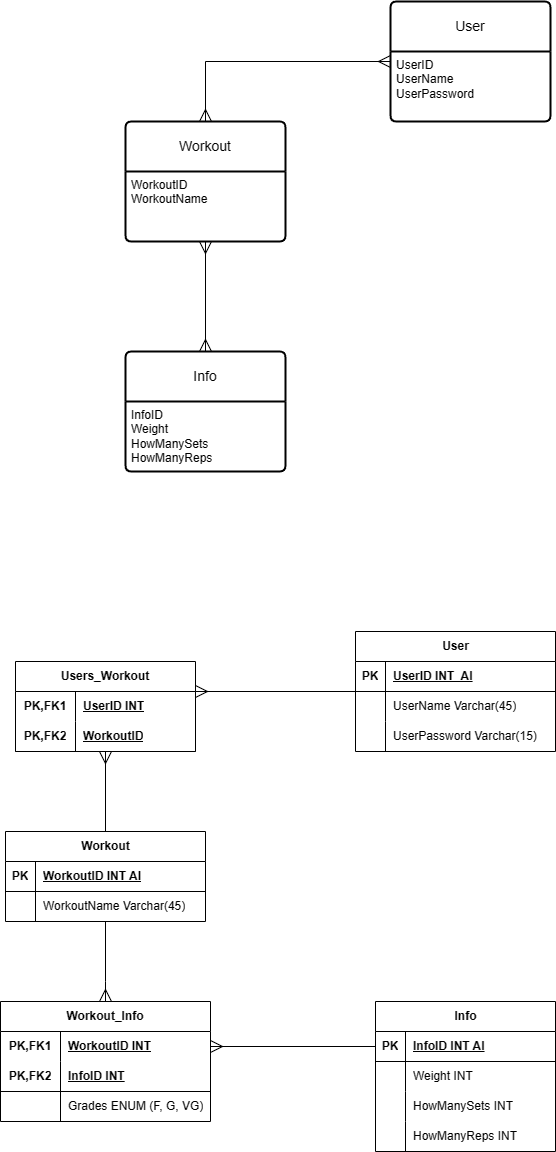

The diagram above was exported from draw.io. Its source (the exported page's mxGraphModel, read from the mxfile embedded in the PNG):
<mxGraphModel dx="2236" dy="905" grid="1" gridSize="10" guides="1" tooltips="1" connect="1" arrows="1" fold="1" page="1" pageScale="1" pageWidth="850" pageHeight="1100" math="0" shadow="0" extFonts="Permanent Marker^https://fonts.googleapis.com/css?family=Permanent+Marker">
  <root>
    <mxCell id="0" />
    <mxCell id="1" parent="0" />
    <mxCell id="N5NOrQ7co1GH7Zp3xuA3-2" value="User" style="swimlane;childLayout=stackLayout;horizontal=1;startSize=50;horizontalStack=0;rounded=1;fontSize=14;fontStyle=0;strokeWidth=2;resizeParent=0;resizeLast=1;shadow=0;dashed=0;align=center;arcSize=4;whiteSpace=wrap;html=1;" vertex="1" parent="1">
      <mxGeometry x="345" y="410" width="160" height="120" as="geometry" />
    </mxCell>
    <mxCell id="N5NOrQ7co1GH7Zp3xuA3-3" value="UserID&lt;br&gt;UserName&amp;nbsp;&lt;br&gt;UserPassword&lt;br&gt;" style="align=left;strokeColor=none;fillColor=none;spacingLeft=4;fontSize=12;verticalAlign=top;resizable=0;rotatable=0;part=1;html=1;" vertex="1" parent="N5NOrQ7co1GH7Zp3xuA3-2">
      <mxGeometry y="50" width="160" height="70" as="geometry" />
    </mxCell>
    <mxCell id="N5NOrQ7co1GH7Zp3xuA3-10" style="edgeStyle=orthogonalEdgeStyle;rounded=0;orthogonalLoop=1;jettySize=auto;html=1;exitX=0.5;exitY=0;exitDx=0;exitDy=0;endArrow=ERmany;endFill=0;startArrow=ERmany;startFill=0;endSize=10;startSize=10;" edge="1" parent="1" source="N5NOrQ7co1GH7Zp3xuA3-5" target="N5NOrQ7co1GH7Zp3xuA3-2">
      <mxGeometry relative="1" as="geometry" />
    </mxCell>
    <mxCell id="N5NOrQ7co1GH7Zp3xuA3-5" value="Workout" style="swimlane;childLayout=stackLayout;horizontal=1;startSize=50;horizontalStack=0;rounded=1;fontSize=14;fontStyle=0;strokeWidth=2;resizeParent=0;resizeLast=1;shadow=0;dashed=0;align=center;arcSize=4;whiteSpace=wrap;html=1;" vertex="1" parent="1">
      <mxGeometry x="80" y="530" width="160" height="120" as="geometry" />
    </mxCell>
    <mxCell id="N5NOrQ7co1GH7Zp3xuA3-6" value="WorkoutID&lt;br&gt;WorkoutName" style="align=left;strokeColor=none;fillColor=none;spacingLeft=4;fontSize=12;verticalAlign=top;resizable=0;rotatable=0;part=1;html=1;" vertex="1" parent="N5NOrQ7co1GH7Zp3xuA3-5">
      <mxGeometry y="50" width="160" height="70" as="geometry" />
    </mxCell>
    <mxCell id="N5NOrQ7co1GH7Zp3xuA3-7" value="Info" style="swimlane;childLayout=stackLayout;horizontal=1;startSize=50;horizontalStack=0;rounded=1;fontSize=14;fontStyle=0;strokeWidth=2;resizeParent=0;resizeLast=1;shadow=0;dashed=0;align=center;arcSize=4;whiteSpace=wrap;html=1;" vertex="1" parent="1">
      <mxGeometry x="80" y="760" width="160" height="120" as="geometry" />
    </mxCell>
    <mxCell id="N5NOrQ7co1GH7Zp3xuA3-8" value="InfoID&lt;br&gt;Weight&lt;br&gt;HowManySets&lt;br&gt;HowManyReps" style="align=left;strokeColor=none;fillColor=none;spacingLeft=4;fontSize=12;verticalAlign=top;resizable=0;rotatable=0;part=1;html=1;" vertex="1" parent="N5NOrQ7co1GH7Zp3xuA3-7">
      <mxGeometry y="50" width="160" height="70" as="geometry" />
    </mxCell>
    <mxCell id="N5NOrQ7co1GH7Zp3xuA3-9" style="edgeStyle=orthogonalEdgeStyle;rounded=0;orthogonalLoop=1;jettySize=auto;html=1;exitX=0.5;exitY=1;exitDx=0;exitDy=0;entryX=0.5;entryY=0;entryDx=0;entryDy=0;endArrow=ERmany;endFill=0;startArrow=ERmany;startFill=0;endSize=10;startSize=10;" edge="1" parent="1" source="N5NOrQ7co1GH7Zp3xuA3-6" target="N5NOrQ7co1GH7Zp3xuA3-7">
      <mxGeometry relative="1" as="geometry" />
    </mxCell>
    <mxCell id="N5NOrQ7co1GH7Zp3xuA3-11" value="User" style="shape=table;startSize=30;container=1;collapsible=1;childLayout=tableLayout;fixedRows=1;rowLines=0;fontStyle=1;align=center;resizeLast=1;html=1;" vertex="1" parent="1">
      <mxGeometry x="310" y="1040" width="200" height="120.00000000000045" as="geometry" />
    </mxCell>
    <mxCell id="N5NOrQ7co1GH7Zp3xuA3-12" value="" style="shape=tableRow;horizontal=0;startSize=0;swimlaneHead=0;swimlaneBody=0;fillColor=none;collapsible=0;dropTarget=0;points=[[0,0.5],[1,0.5]];portConstraint=eastwest;top=0;left=0;right=0;bottom=1;" vertex="1" parent="N5NOrQ7co1GH7Zp3xuA3-11">
      <mxGeometry y="30" width="200" height="30" as="geometry" />
    </mxCell>
    <mxCell id="N5NOrQ7co1GH7Zp3xuA3-13" value="PK" style="shape=partialRectangle;connectable=0;fillColor=none;top=0;left=0;bottom=0;right=0;fontStyle=1;overflow=hidden;whiteSpace=wrap;html=1;" vertex="1" parent="N5NOrQ7co1GH7Zp3xuA3-12">
      <mxGeometry width="30" height="30" as="geometry">
        <mxRectangle width="30" height="30" as="alternateBounds" />
      </mxGeometry>
    </mxCell>
    <mxCell id="N5NOrQ7co1GH7Zp3xuA3-14" value="UserID INT&amp;nbsp; AI" style="shape=partialRectangle;connectable=0;fillColor=none;top=0;left=0;bottom=0;right=0;align=left;spacingLeft=6;fontStyle=5;overflow=hidden;whiteSpace=wrap;html=1;" vertex="1" parent="N5NOrQ7co1GH7Zp3xuA3-12">
      <mxGeometry x="30" width="170" height="30" as="geometry">
        <mxRectangle width="170" height="30" as="alternateBounds" />
      </mxGeometry>
    </mxCell>
    <mxCell id="N5NOrQ7co1GH7Zp3xuA3-15" value="" style="shape=tableRow;horizontal=0;startSize=0;swimlaneHead=0;swimlaneBody=0;fillColor=none;collapsible=0;dropTarget=0;points=[[0,0.5],[1,0.5]];portConstraint=eastwest;top=0;left=0;right=0;bottom=0;" vertex="1" parent="N5NOrQ7co1GH7Zp3xuA3-11">
      <mxGeometry y="60" width="200" height="30" as="geometry" />
    </mxCell>
    <mxCell id="N5NOrQ7co1GH7Zp3xuA3-16" value="" style="shape=partialRectangle;connectable=0;fillColor=none;top=0;left=0;bottom=0;right=0;editable=1;overflow=hidden;whiteSpace=wrap;html=1;" vertex="1" parent="N5NOrQ7co1GH7Zp3xuA3-15">
      <mxGeometry width="30" height="30" as="geometry">
        <mxRectangle width="30" height="30" as="alternateBounds" />
      </mxGeometry>
    </mxCell>
    <mxCell id="N5NOrQ7co1GH7Zp3xuA3-17" value="UserName Varchar(45)" style="shape=partialRectangle;connectable=0;fillColor=none;top=0;left=0;bottom=0;right=0;align=left;spacingLeft=6;overflow=hidden;whiteSpace=wrap;html=1;" vertex="1" parent="N5NOrQ7co1GH7Zp3xuA3-15">
      <mxGeometry x="30" width="170" height="30" as="geometry">
        <mxRectangle width="170" height="30" as="alternateBounds" />
      </mxGeometry>
    </mxCell>
    <mxCell id="N5NOrQ7co1GH7Zp3xuA3-18" value="" style="shape=tableRow;horizontal=0;startSize=0;swimlaneHead=0;swimlaneBody=0;fillColor=none;collapsible=0;dropTarget=0;points=[[0,0.5],[1,0.5]];portConstraint=eastwest;top=0;left=0;right=0;bottom=0;" vertex="1" parent="N5NOrQ7co1GH7Zp3xuA3-11">
      <mxGeometry y="90" width="200" height="30" as="geometry" />
    </mxCell>
    <mxCell id="N5NOrQ7co1GH7Zp3xuA3-19" value="" style="shape=partialRectangle;connectable=0;fillColor=none;top=0;left=0;bottom=0;right=0;editable=1;overflow=hidden;whiteSpace=wrap;html=1;" vertex="1" parent="N5NOrQ7co1GH7Zp3xuA3-18">
      <mxGeometry width="30" height="30" as="geometry">
        <mxRectangle width="30" height="30" as="alternateBounds" />
      </mxGeometry>
    </mxCell>
    <mxCell id="N5NOrQ7co1GH7Zp3xuA3-20" value="UserPassword Varchar(15)" style="shape=partialRectangle;connectable=0;fillColor=none;top=0;left=0;bottom=0;right=0;align=left;spacingLeft=6;overflow=hidden;whiteSpace=wrap;html=1;" vertex="1" parent="N5NOrQ7co1GH7Zp3xuA3-18">
      <mxGeometry x="30" width="170" height="30" as="geometry">
        <mxRectangle width="170" height="30" as="alternateBounds" />
      </mxGeometry>
    </mxCell>
    <mxCell id="N5NOrQ7co1GH7Zp3xuA3-56" style="edgeStyle=orthogonalEdgeStyle;rounded=0;orthogonalLoop=1;jettySize=auto;html=1;exitX=0.5;exitY=0;exitDx=0;exitDy=0;endArrow=ERmany;endFill=0;endSize=10;" edge="1" parent="1" source="N5NOrQ7co1GH7Zp3xuA3-33" target="N5NOrQ7co1GH7Zp3xuA3-43">
      <mxGeometry relative="1" as="geometry" />
    </mxCell>
    <mxCell id="N5NOrQ7co1GH7Zp3xuA3-33" value="Workout" style="shape=table;startSize=30;container=1;collapsible=1;childLayout=tableLayout;fixedRows=1;rowLines=0;fontStyle=1;align=center;resizeLast=1;html=1;" vertex="1" parent="1">
      <mxGeometry x="-40" y="1240" width="200" height="90.00000000000068" as="geometry" />
    </mxCell>
    <mxCell id="N5NOrQ7co1GH7Zp3xuA3-34" value="" style="shape=tableRow;horizontal=0;startSize=0;swimlaneHead=0;swimlaneBody=0;fillColor=none;collapsible=0;dropTarget=0;points=[[0,0.5],[1,0.5]];portConstraint=eastwest;top=0;left=0;right=0;bottom=1;" vertex="1" parent="N5NOrQ7co1GH7Zp3xuA3-33">
      <mxGeometry y="30" width="200" height="30" as="geometry" />
    </mxCell>
    <mxCell id="N5NOrQ7co1GH7Zp3xuA3-35" value="PK" style="shape=partialRectangle;connectable=0;fillColor=none;top=0;left=0;bottom=0;right=0;fontStyle=1;overflow=hidden;whiteSpace=wrap;html=1;" vertex="1" parent="N5NOrQ7co1GH7Zp3xuA3-34">
      <mxGeometry width="30" height="30" as="geometry">
        <mxRectangle width="30" height="30" as="alternateBounds" />
      </mxGeometry>
    </mxCell>
    <mxCell id="N5NOrQ7co1GH7Zp3xuA3-36" value="WorkoutID INT AI" style="shape=partialRectangle;connectable=0;fillColor=none;top=0;left=0;bottom=0;right=0;align=left;spacingLeft=6;fontStyle=5;overflow=hidden;whiteSpace=wrap;html=1;" vertex="1" parent="N5NOrQ7co1GH7Zp3xuA3-34">
      <mxGeometry x="30" width="170" height="30" as="geometry">
        <mxRectangle width="170" height="30" as="alternateBounds" />
      </mxGeometry>
    </mxCell>
    <mxCell id="N5NOrQ7co1GH7Zp3xuA3-37" value="" style="shape=tableRow;horizontal=0;startSize=0;swimlaneHead=0;swimlaneBody=0;fillColor=none;collapsible=0;dropTarget=0;points=[[0,0.5],[1,0.5]];portConstraint=eastwest;top=0;left=0;right=0;bottom=0;" vertex="1" parent="N5NOrQ7co1GH7Zp3xuA3-33">
      <mxGeometry y="60" width="200" height="30" as="geometry" />
    </mxCell>
    <mxCell id="N5NOrQ7co1GH7Zp3xuA3-38" value="" style="shape=partialRectangle;connectable=0;fillColor=none;top=0;left=0;bottom=0;right=0;editable=1;overflow=hidden;whiteSpace=wrap;html=1;" vertex="1" parent="N5NOrQ7co1GH7Zp3xuA3-37">
      <mxGeometry width="30" height="30" as="geometry">
        <mxRectangle width="30" height="30" as="alternateBounds" />
      </mxGeometry>
    </mxCell>
    <mxCell id="N5NOrQ7co1GH7Zp3xuA3-39" value="WorkoutName Varchar(45)" style="shape=partialRectangle;connectable=0;fillColor=none;top=0;left=0;bottom=0;right=0;align=left;spacingLeft=6;overflow=hidden;whiteSpace=wrap;html=1;" vertex="1" parent="N5NOrQ7co1GH7Zp3xuA3-37">
      <mxGeometry x="30" width="170" height="30" as="geometry">
        <mxRectangle width="170" height="30" as="alternateBounds" />
      </mxGeometry>
    </mxCell>
    <mxCell id="N5NOrQ7co1GH7Zp3xuA3-43" value="Users_Workout" style="shape=table;startSize=30;container=1;collapsible=1;childLayout=tableLayout;fixedRows=1;rowLines=0;fontStyle=1;align=center;resizeLast=1;html=1;whiteSpace=wrap;" vertex="1" parent="1">
      <mxGeometry x="-30" y="1070" width="180" height="90" as="geometry" />
    </mxCell>
    <mxCell id="N5NOrQ7co1GH7Zp3xuA3-44" value="" style="shape=tableRow;horizontal=0;startSize=0;swimlaneHead=0;swimlaneBody=0;fillColor=none;collapsible=0;dropTarget=0;points=[[0,0.5],[1,0.5]];portConstraint=eastwest;top=0;left=0;right=0;bottom=0;html=1;" vertex="1" parent="N5NOrQ7co1GH7Zp3xuA3-43">
      <mxGeometry y="30" width="180" height="30" as="geometry" />
    </mxCell>
    <mxCell id="N5NOrQ7co1GH7Zp3xuA3-45" value="PK,FK1" style="shape=partialRectangle;connectable=0;fillColor=none;top=0;left=0;bottom=0;right=0;fontStyle=1;overflow=hidden;html=1;whiteSpace=wrap;" vertex="1" parent="N5NOrQ7co1GH7Zp3xuA3-44">
      <mxGeometry width="60" height="30" as="geometry">
        <mxRectangle width="60" height="30" as="alternateBounds" />
      </mxGeometry>
    </mxCell>
    <mxCell id="N5NOrQ7co1GH7Zp3xuA3-46" value="UserID INT" style="shape=partialRectangle;connectable=0;fillColor=none;top=0;left=0;bottom=0;right=0;align=left;spacingLeft=6;fontStyle=5;overflow=hidden;html=1;whiteSpace=wrap;" vertex="1" parent="N5NOrQ7co1GH7Zp3xuA3-44">
      <mxGeometry x="60" width="120" height="30" as="geometry">
        <mxRectangle width="120" height="30" as="alternateBounds" />
      </mxGeometry>
    </mxCell>
    <mxCell id="N5NOrQ7co1GH7Zp3xuA3-47" value="" style="shape=tableRow;horizontal=0;startSize=0;swimlaneHead=0;swimlaneBody=0;fillColor=none;collapsible=0;dropTarget=0;points=[[0,0.5],[1,0.5]];portConstraint=eastwest;top=0;left=0;right=0;bottom=1;html=1;" vertex="1" parent="N5NOrQ7co1GH7Zp3xuA3-43">
      <mxGeometry y="60" width="180" height="30" as="geometry" />
    </mxCell>
    <mxCell id="N5NOrQ7co1GH7Zp3xuA3-48" value="PK,FK2" style="shape=partialRectangle;connectable=0;fillColor=none;top=0;left=0;bottom=0;right=0;fontStyle=1;overflow=hidden;html=1;whiteSpace=wrap;" vertex="1" parent="N5NOrQ7co1GH7Zp3xuA3-47">
      <mxGeometry width="60" height="30" as="geometry">
        <mxRectangle width="60" height="30" as="alternateBounds" />
      </mxGeometry>
    </mxCell>
    <mxCell id="N5NOrQ7co1GH7Zp3xuA3-49" value="WorkoutID" style="shape=partialRectangle;connectable=0;fillColor=none;top=0;left=0;bottom=0;right=0;align=left;spacingLeft=6;fontStyle=5;overflow=hidden;html=1;whiteSpace=wrap;" vertex="1" parent="N5NOrQ7co1GH7Zp3xuA3-47">
      <mxGeometry x="60" width="120" height="30" as="geometry">
        <mxRectangle width="120" height="30" as="alternateBounds" />
      </mxGeometry>
    </mxCell>
    <mxCell id="N5NOrQ7co1GH7Zp3xuA3-59" style="edgeStyle=orthogonalEdgeStyle;rounded=0;orthogonalLoop=1;jettySize=auto;html=1;exitX=0;exitY=0.5;exitDx=0;exitDy=0;endArrow=ERmany;endFill=0;endSize=10;" edge="1" parent="1" source="N5NOrQ7co1GH7Zp3xuA3-12" target="N5NOrQ7co1GH7Zp3xuA3-43">
      <mxGeometry relative="1" as="geometry">
        <Array as="points">
          <mxPoint x="310" y="1100" />
        </Array>
      </mxGeometry>
    </mxCell>
    <mxCell id="N5NOrQ7co1GH7Zp3xuA3-110" style="edgeStyle=orthogonalEdgeStyle;rounded=0;orthogonalLoop=1;jettySize=auto;html=1;exitX=0;exitY=0.25;exitDx=0;exitDy=0;endSize=10;endArrow=ERmany;endFill=0;" edge="1" parent="1" source="N5NOrQ7co1GH7Zp3xuA3-74" target="N5NOrQ7co1GH7Zp3xuA3-95">
      <mxGeometry relative="1" as="geometry">
        <Array as="points">
          <mxPoint x="330" y="1455" />
        </Array>
      </mxGeometry>
    </mxCell>
    <mxCell id="N5NOrQ7co1GH7Zp3xuA3-74" value="Info" style="shape=table;startSize=30;container=1;collapsible=1;childLayout=tableLayout;fixedRows=1;rowLines=0;fontStyle=1;align=center;resizeLast=1;html=1;" vertex="1" parent="1">
      <mxGeometry x="330" y="1410" width="180" height="150" as="geometry" />
    </mxCell>
    <mxCell id="N5NOrQ7co1GH7Zp3xuA3-75" value="" style="shape=tableRow;horizontal=0;startSize=0;swimlaneHead=0;swimlaneBody=0;fillColor=none;collapsible=0;dropTarget=0;points=[[0,0.5],[1,0.5]];portConstraint=eastwest;top=0;left=0;right=0;bottom=1;" vertex="1" parent="N5NOrQ7co1GH7Zp3xuA3-74">
      <mxGeometry y="30" width="180" height="30" as="geometry" />
    </mxCell>
    <mxCell id="N5NOrQ7co1GH7Zp3xuA3-76" value="PK" style="shape=partialRectangle;connectable=0;fillColor=none;top=0;left=0;bottom=0;right=0;fontStyle=1;overflow=hidden;whiteSpace=wrap;html=1;" vertex="1" parent="N5NOrQ7co1GH7Zp3xuA3-75">
      <mxGeometry width="30" height="30" as="geometry">
        <mxRectangle width="30" height="30" as="alternateBounds" />
      </mxGeometry>
    </mxCell>
    <mxCell id="N5NOrQ7co1GH7Zp3xuA3-77" value="InfoID INT AI" style="shape=partialRectangle;connectable=0;fillColor=none;top=0;left=0;bottom=0;right=0;align=left;spacingLeft=6;fontStyle=5;overflow=hidden;whiteSpace=wrap;html=1;" vertex="1" parent="N5NOrQ7co1GH7Zp3xuA3-75">
      <mxGeometry x="30" width="150" height="30" as="geometry">
        <mxRectangle width="150" height="30" as="alternateBounds" />
      </mxGeometry>
    </mxCell>
    <mxCell id="N5NOrQ7co1GH7Zp3xuA3-78" value="" style="shape=tableRow;horizontal=0;startSize=0;swimlaneHead=0;swimlaneBody=0;fillColor=none;collapsible=0;dropTarget=0;points=[[0,0.5],[1,0.5]];portConstraint=eastwest;top=0;left=0;right=0;bottom=0;" vertex="1" parent="N5NOrQ7co1GH7Zp3xuA3-74">
      <mxGeometry y="60" width="180" height="30" as="geometry" />
    </mxCell>
    <mxCell id="N5NOrQ7co1GH7Zp3xuA3-79" value="" style="shape=partialRectangle;connectable=0;fillColor=none;top=0;left=0;bottom=0;right=0;editable=1;overflow=hidden;whiteSpace=wrap;html=1;" vertex="1" parent="N5NOrQ7co1GH7Zp3xuA3-78">
      <mxGeometry width="30" height="30" as="geometry">
        <mxRectangle width="30" height="30" as="alternateBounds" />
      </mxGeometry>
    </mxCell>
    <mxCell id="N5NOrQ7co1GH7Zp3xuA3-80" value="Weight INT" style="shape=partialRectangle;connectable=0;fillColor=none;top=0;left=0;bottom=0;right=0;align=left;spacingLeft=6;overflow=hidden;whiteSpace=wrap;html=1;" vertex="1" parent="N5NOrQ7co1GH7Zp3xuA3-78">
      <mxGeometry x="30" width="150" height="30" as="geometry">
        <mxRectangle width="150" height="30" as="alternateBounds" />
      </mxGeometry>
    </mxCell>
    <mxCell id="N5NOrQ7co1GH7Zp3xuA3-81" value="" style="shape=tableRow;horizontal=0;startSize=0;swimlaneHead=0;swimlaneBody=0;fillColor=none;collapsible=0;dropTarget=0;points=[[0,0.5],[1,0.5]];portConstraint=eastwest;top=0;left=0;right=0;bottom=0;" vertex="1" parent="N5NOrQ7co1GH7Zp3xuA3-74">
      <mxGeometry y="90" width="180" height="30" as="geometry" />
    </mxCell>
    <mxCell id="N5NOrQ7co1GH7Zp3xuA3-82" value="" style="shape=partialRectangle;connectable=0;fillColor=none;top=0;left=0;bottom=0;right=0;editable=1;overflow=hidden;whiteSpace=wrap;html=1;" vertex="1" parent="N5NOrQ7co1GH7Zp3xuA3-81">
      <mxGeometry width="30" height="30" as="geometry">
        <mxRectangle width="30" height="30" as="alternateBounds" />
      </mxGeometry>
    </mxCell>
    <mxCell id="N5NOrQ7co1GH7Zp3xuA3-83" value="HowManySets INT" style="shape=partialRectangle;connectable=0;fillColor=none;top=0;left=0;bottom=0;right=0;align=left;spacingLeft=6;overflow=hidden;whiteSpace=wrap;html=1;" vertex="1" parent="N5NOrQ7co1GH7Zp3xuA3-81">
      <mxGeometry x="30" width="150" height="30" as="geometry">
        <mxRectangle width="150" height="30" as="alternateBounds" />
      </mxGeometry>
    </mxCell>
    <mxCell id="N5NOrQ7co1GH7Zp3xuA3-84" value="" style="shape=tableRow;horizontal=0;startSize=0;swimlaneHead=0;swimlaneBody=0;fillColor=none;collapsible=0;dropTarget=0;points=[[0,0.5],[1,0.5]];portConstraint=eastwest;top=0;left=0;right=0;bottom=0;" vertex="1" parent="N5NOrQ7co1GH7Zp3xuA3-74">
      <mxGeometry y="120" width="180" height="30" as="geometry" />
    </mxCell>
    <mxCell id="N5NOrQ7co1GH7Zp3xuA3-85" value="" style="shape=partialRectangle;connectable=0;fillColor=none;top=0;left=0;bottom=0;right=0;editable=1;overflow=hidden;whiteSpace=wrap;html=1;" vertex="1" parent="N5NOrQ7co1GH7Zp3xuA3-84">
      <mxGeometry width="30" height="30" as="geometry">
        <mxRectangle width="30" height="30" as="alternateBounds" />
      </mxGeometry>
    </mxCell>
    <mxCell id="N5NOrQ7co1GH7Zp3xuA3-86" value="HowManyReps INT" style="shape=partialRectangle;connectable=0;fillColor=none;top=0;left=0;bottom=0;right=0;align=left;spacingLeft=6;overflow=hidden;whiteSpace=wrap;html=1;" vertex="1" parent="N5NOrQ7co1GH7Zp3xuA3-84">
      <mxGeometry x="30" width="150" height="30" as="geometry">
        <mxRectangle width="150" height="30" as="alternateBounds" />
      </mxGeometry>
    </mxCell>
    <mxCell id="N5NOrQ7co1GH7Zp3xuA3-109" style="edgeStyle=orthogonalEdgeStyle;rounded=0;orthogonalLoop=1;jettySize=auto;html=1;exitX=0.5;exitY=0;exitDx=0;exitDy=0;startArrow=ERmany;startFill=0;endArrow=none;endFill=0;endSize=6;startSize=10;" edge="1" parent="1" source="N5NOrQ7co1GH7Zp3xuA3-94" target="N5NOrQ7co1GH7Zp3xuA3-33">
      <mxGeometry relative="1" as="geometry">
        <Array as="points">
          <mxPoint x="60" y="1390" />
        </Array>
      </mxGeometry>
    </mxCell>
    <mxCell id="N5NOrQ7co1GH7Zp3xuA3-94" value="Workout_Info" style="shape=table;startSize=30;container=1;collapsible=1;childLayout=tableLayout;fixedRows=1;rowLines=0;fontStyle=1;align=center;resizeLast=1;html=1;whiteSpace=wrap;" vertex="1" parent="1">
      <mxGeometry x="-45" y="1410" width="210" height="120" as="geometry" />
    </mxCell>
    <mxCell id="N5NOrQ7co1GH7Zp3xuA3-95" value="" style="shape=tableRow;horizontal=0;startSize=0;swimlaneHead=0;swimlaneBody=0;fillColor=none;collapsible=0;dropTarget=0;points=[[0,0.5],[1,0.5]];portConstraint=eastwest;top=0;left=0;right=0;bottom=0;html=1;" vertex="1" parent="N5NOrQ7co1GH7Zp3xuA3-94">
      <mxGeometry y="30" width="210" height="30" as="geometry" />
    </mxCell>
    <mxCell id="N5NOrQ7co1GH7Zp3xuA3-96" value="PK,FK1" style="shape=partialRectangle;connectable=0;fillColor=none;top=0;left=0;bottom=0;right=0;fontStyle=1;overflow=hidden;html=1;whiteSpace=wrap;" vertex="1" parent="N5NOrQ7co1GH7Zp3xuA3-95">
      <mxGeometry width="60" height="30" as="geometry">
        <mxRectangle width="60" height="30" as="alternateBounds" />
      </mxGeometry>
    </mxCell>
    <mxCell id="N5NOrQ7co1GH7Zp3xuA3-97" value="WorkoutID INT" style="shape=partialRectangle;connectable=0;fillColor=none;top=0;left=0;bottom=0;right=0;align=left;spacingLeft=6;fontStyle=5;overflow=hidden;html=1;whiteSpace=wrap;" vertex="1" parent="N5NOrQ7co1GH7Zp3xuA3-95">
      <mxGeometry x="60" width="150" height="30" as="geometry">
        <mxRectangle width="150" height="30" as="alternateBounds" />
      </mxGeometry>
    </mxCell>
    <mxCell id="N5NOrQ7co1GH7Zp3xuA3-98" value="" style="shape=tableRow;horizontal=0;startSize=0;swimlaneHead=0;swimlaneBody=0;fillColor=none;collapsible=0;dropTarget=0;points=[[0,0.5],[1,0.5]];portConstraint=eastwest;top=0;left=0;right=0;bottom=1;html=1;" vertex="1" parent="N5NOrQ7co1GH7Zp3xuA3-94">
      <mxGeometry y="60" width="210" height="30" as="geometry" />
    </mxCell>
    <mxCell id="N5NOrQ7co1GH7Zp3xuA3-99" value="PK,FK2" style="shape=partialRectangle;connectable=0;fillColor=none;top=0;left=0;bottom=0;right=0;fontStyle=1;overflow=hidden;html=1;whiteSpace=wrap;" vertex="1" parent="N5NOrQ7co1GH7Zp3xuA3-98">
      <mxGeometry width="60" height="30" as="geometry">
        <mxRectangle width="60" height="30" as="alternateBounds" />
      </mxGeometry>
    </mxCell>
    <mxCell id="N5NOrQ7co1GH7Zp3xuA3-100" value="InfoID INT" style="shape=partialRectangle;connectable=0;fillColor=none;top=0;left=0;bottom=0;right=0;align=left;spacingLeft=6;fontStyle=5;overflow=hidden;html=1;whiteSpace=wrap;" vertex="1" parent="N5NOrQ7co1GH7Zp3xuA3-98">
      <mxGeometry x="60" width="150" height="30" as="geometry">
        <mxRectangle width="150" height="30" as="alternateBounds" />
      </mxGeometry>
    </mxCell>
    <mxCell id="N5NOrQ7co1GH7Zp3xuA3-101" value="" style="shape=tableRow;horizontal=0;startSize=0;swimlaneHead=0;swimlaneBody=0;fillColor=none;collapsible=0;dropTarget=0;points=[[0,0.5],[1,0.5]];portConstraint=eastwest;top=0;left=0;right=0;bottom=0;html=1;" vertex="1" parent="N5NOrQ7co1GH7Zp3xuA3-94">
      <mxGeometry y="90" width="210" height="30" as="geometry" />
    </mxCell>
    <mxCell id="N5NOrQ7co1GH7Zp3xuA3-102" value="" style="shape=partialRectangle;connectable=0;fillColor=none;top=0;left=0;bottom=0;right=0;editable=1;overflow=hidden;html=1;whiteSpace=wrap;" vertex="1" parent="N5NOrQ7co1GH7Zp3xuA3-101">
      <mxGeometry width="60" height="30" as="geometry">
        <mxRectangle width="60" height="30" as="alternateBounds" />
      </mxGeometry>
    </mxCell>
    <mxCell id="N5NOrQ7co1GH7Zp3xuA3-103" value="Grades ENUM (F, G, VG)" style="shape=partialRectangle;connectable=0;fillColor=none;top=0;left=0;bottom=0;right=0;align=left;spacingLeft=6;overflow=hidden;html=1;whiteSpace=wrap;" vertex="1" parent="N5NOrQ7co1GH7Zp3xuA3-101">
      <mxGeometry x="60" width="150" height="30" as="geometry">
        <mxRectangle width="150" height="30" as="alternateBounds" />
      </mxGeometry>
    </mxCell>
  </root>
</mxGraphModel>